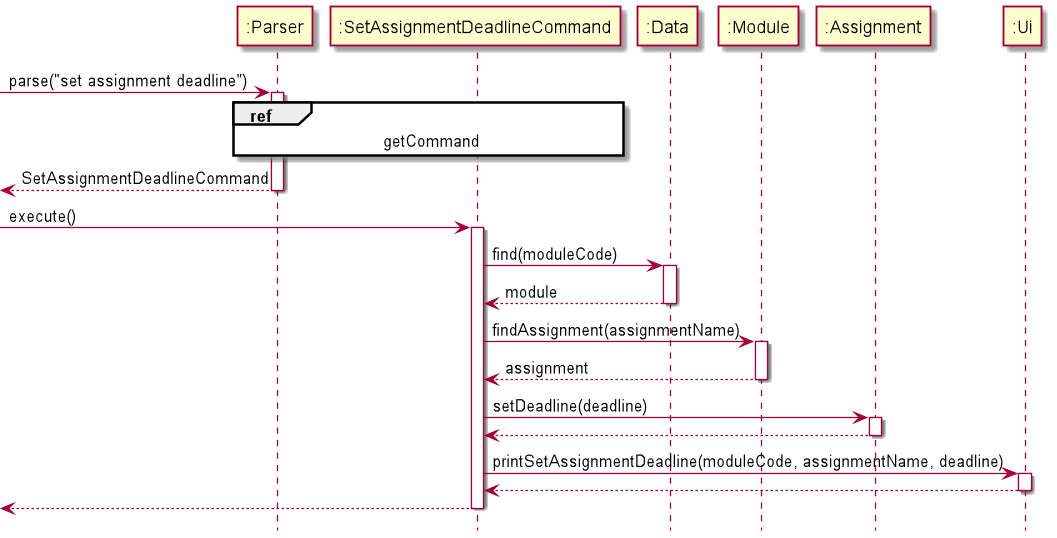

The diagram above was rendered by PlantUML. Its source (embedded in the PNG):
@startuml

hide footbox

participant ":Parser" as Parser
participant ":SetAssignmentDeadlineCommand" as Command
participant ":Data" as Data
participant ":Module" as Module
participant ":Assignment" as Assignment
participant ":Ui" as Ui


[-> Parser : parse("set assignment deadline")
activate Parser

ref over Parser, Command : getCommand

[<-- Parser : SetAssignmentDeadlineCommand
deactivate Parser

[->Command : execute()
activate Command

Command -> Data : find(moduleCode)
activate Data

Data --> Command : module
deactivate Data

Command -> Module : findAssignment(assignmentName)
activate Module

Module --> Command : assignment
deactivate Module

Command -> Assignment : setDeadline(deadline)
activate Assignment

Assignment --> Command
deactivate Assignment

Command -> Ui : printSetAssignmentDeadline(moduleCode, assignmentName, deadline)
activate Ui

Ui --> Command
deactivate Ui

[<-- Command
deactivate Command

@enduml